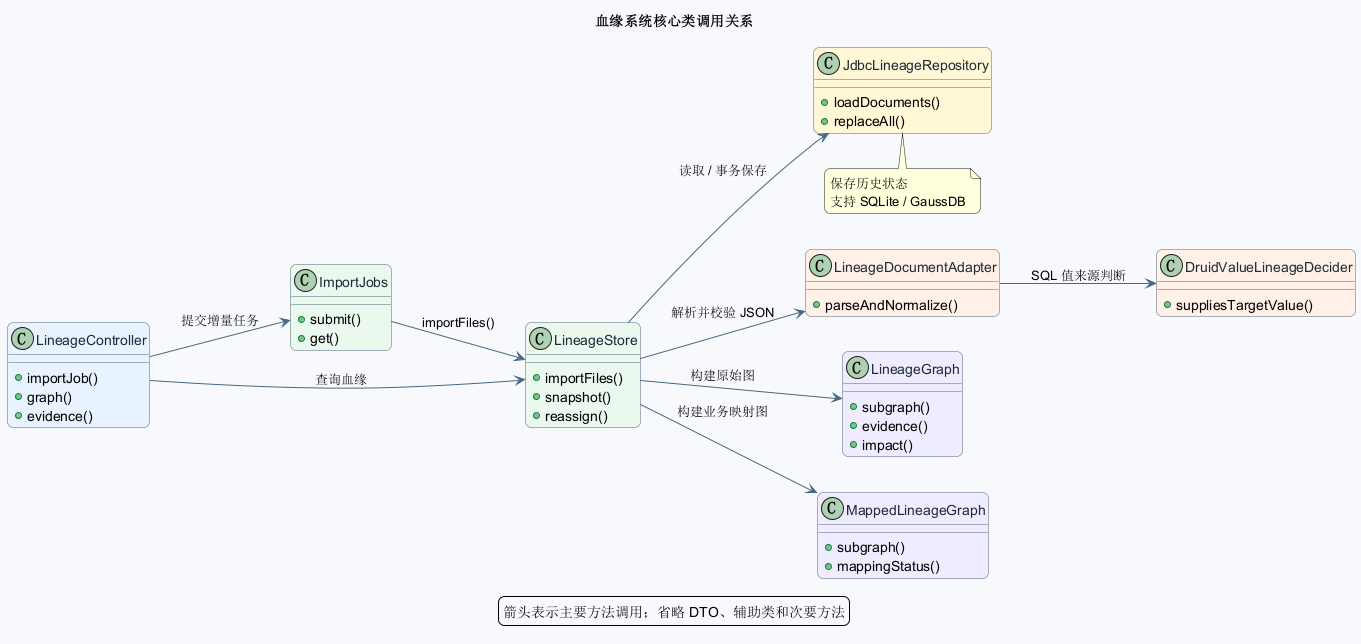

The diagram above was rendered by PlantUML. Its source (embedded in the PNG):
@startuml
title 血缘系统核心类调用关系

left to right direction
skinparam backgroundColor #F7F9FC
skinparam shadowing false
skinparam roundcorner 12
skinparam class {
  BackgroundColor #FFFFFF
  BorderColor #52677A
  ArrowColor #496780
  FontColor #1F2937
}

class LineageController #E8F3FF {
  +importJob()
  +graph()
  +evidence()
}

class ImportJobs #EAF8EE {
  +submit()
  +get()
}

class LineageStore #EAF8EE {
  +importFiles()
  +snapshot()
  +reassign()
}

class LineageDocumentAdapter #FFF1E8 {
  +parseAndNormalize()
}

class DruidValueLineageDecider #FFF1E8 {
  +suppliesTargetValue()
}

class LineageGraph #F0ECFF {
  +subgraph()
  +evidence()
  +impact()
}

class MappedLineageGraph #F0ECFF {
  +subgraph()
  +mappingStatus()
}

class JdbcLineageRepository #FFF7D6 {
  +loadDocuments()
  +replaceAll()
}

LineageController --> ImportJobs : 提交增量任务
LineageController --> LineageStore : 查询血缘
ImportJobs --> LineageStore : importFiles()
LineageStore --> LineageDocumentAdapter : 解析并校验 JSON
LineageDocumentAdapter --> DruidValueLineageDecider : SQL 值来源判断
LineageStore --> LineageGraph : 构建原始图
LineageStore --> MappedLineageGraph : 构建业务映射图
LineageStore --> JdbcLineageRepository : 读取 / 事务保存

note bottom of JdbcLineageRepository
  保存历史状态
  支持 SQLite / GaussDB
end note

legend bottom
  箭头表示主要方法调用；省略 DTO、辅助类和次要方法
endlegend
@enduml